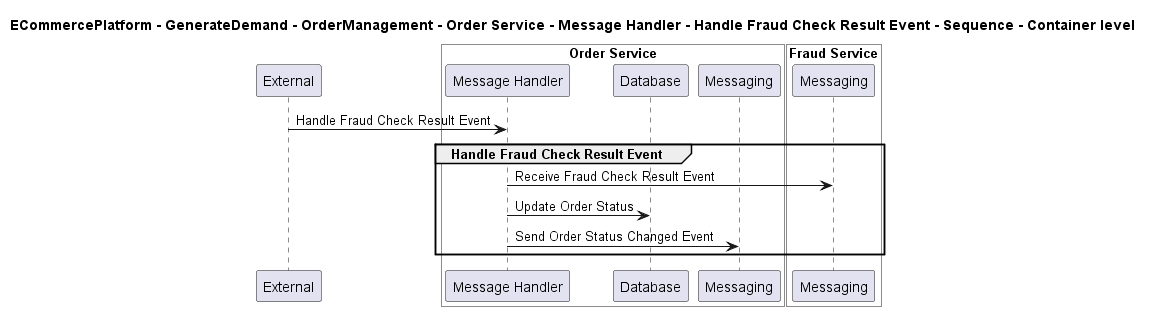

The diagram above was rendered by PlantUML. Its source (embedded in the PNG):
@startuml

title ECommercePlatform - GenerateDemand - OrderManagement - Order Service - Message Handler - Handle Fraud Check Result Event - Sequence - Container level

participant "External" as C4InterFlow.SoftwareSystems.ExternalSystem

box "Order Service" #White
    participant "Message Handler" as ECommercePlatform.GenerateDemand.OrderManagement.SoftwareSystems.OrderService.Containers.MessageHandler
    participant "Database" as ECommercePlatform.GenerateDemand.OrderManagement.SoftwareSystems.OrderService.Containers.Database
    participant "Messaging" as ECommercePlatform.GenerateDemand.OrderManagement.SoftwareSystems.OrderService.Containers.Messaging
end box


box "Fraud Service" #White
    participant "Messaging" as ECommercePlatform.Deliver.FraudManagement.SoftwareSystems.FraudService.Containers.Messaging
end box


C4InterFlow.SoftwareSystems.ExternalSystem -> ECommercePlatform.GenerateDemand.OrderManagement.SoftwareSystems.OrderService.Containers.MessageHandler : Handle Fraud Check Result Event
group Handle Fraud Check Result Event
ECommercePlatform.GenerateDemand.OrderManagement.SoftwareSystems.OrderService.Containers.MessageHandler -> ECommercePlatform.Deliver.FraudManagement.SoftwareSystems.FraudService.Containers.Messaging : Receive Fraud Check Result Event
ECommercePlatform.GenerateDemand.OrderManagement.SoftwareSystems.OrderService.Containers.MessageHandler -> ECommercePlatform.GenerateDemand.OrderManagement.SoftwareSystems.OrderService.Containers.Database : Update Order Status
ECommercePlatform.GenerateDemand.OrderManagement.SoftwareSystems.OrderService.Containers.MessageHandler -> ECommercePlatform.GenerateDemand.OrderManagement.SoftwareSystems.OrderService.Containers.Messaging : Send Order Status Changed Event
end


@enduml